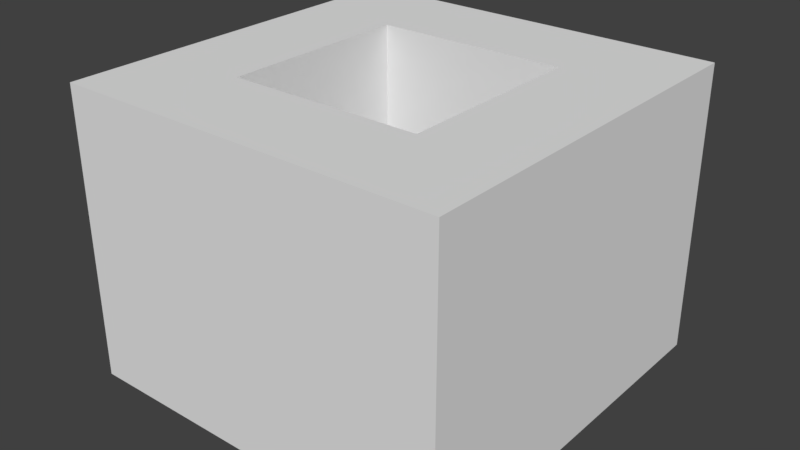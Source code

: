 # Source: House.blend  (saved by Blender 2.77.0; exported with 4.5.12 LTS)
import bpy
from mathutils import Matrix  # noqa: F401  (used for matrix-valued properties, if any)

bpy.ops.wm.read_factory_settings(use_empty=True)
scene = bpy.context.scene
scene.name = 'Scene'

# ---- collections
col_collection_1 = bpy.data.collections.new('Collection 1'); scene.collection.children.link(col_collection_1)

# ---- materials (node trees are filled in below, after node groups)
mat_material = bpy.data.materials.new('Material')
mat_material.alpha_threshold = 0.0
mat_material.use_transparent_shadow = False
mat_material.roughness = 0.5
mat_material.line_color = (0.0, 0.0, 0.0, 1.0)

# ---- material node trees

# ---- world
world_world = bpy.data.worlds.new('World'); scene.world = world_world
world_world.color = (0.05088, 0.05088, 0.05088)
world_world.use_sun_shadow = False
world_world.sun_shadow_jitter_overblur = 0.0
world_world.cycles.sampling_method = 'MANUAL'

# ---- meshes
me_cube = bpy.data.meshes.new('Cube')
me_cube.from_pydata([(1.0, -1.0, 4.371e-08), (-5.96e-08, -1.0, -7.55e-08), (3.0, -1.0, 4.609e-07), (3.0, 2.682e-07, 8.186e-07), (1.0, -2.98e-08, 4.013e-07), (-1.788e-07, -2.98e-08, -7.55e-08), (3.0, 2.682e-07, -1.0), (3.0, 2.479e-07, -3.0), (2.086e-07, -1.0, -1.0), (1.0, -2.98e-08, -1.0), (5.96e-08, -2.98e-08, -1.0), (2.0, 8.941e-08, 6.398e-07), (2.0, 8.941e-08, -1.0), (2.0, -1.0, 2.821e-07), (2.0, 6.904e-08, -3.0), (4.0, -1.0, -1.0), (4.0, -1.0, 4.609e-07), (4.0, 2.682e-07, -1.0), (4.0, 2.682e-07, 8.186e-07), (1.863e-07, -5.017e-08, -3.0), (1.0, -2.0, 5.116e-08), (2.757e-07, -2.0, -1.0), (7.451e-09, -2.0, -6.805e-08), (1.0, -5.017e-08, -3.0), (3.0, -2.0, 4.684e-07), (2.0, -1.0, -2.0), (3.353e-07, -1.0, -3.0), (4.0, -2.0, -1.0), (4.0, -2.0, 4.684e-07), (3.353e-07, -3.0, -1.0), (6.706e-08, -3.0, -6.805e-08), (4.0, -2.0, -3.0), (4.0, -1.0, -3.0), (4.0, -3.0, -1.0), (4.0, -3.0, 4.684e-07), (1.0, -4.0, 5.116e-08), (3.949e-07, -4.0, -1.0), (1.267e-07, -4.0, -6.805e-08), (3.0, -4.0, 4.684e-07), (2.0, -4.0, 2.896e-07), (4.0, -4.0, -1.0), (4.0, -4.0, 4.684e-07), (4.0, -1.0, -2.0), (4.0, -2.0, -2.0), (2.086e-07, -1.0, -2.0), (1.0, -1.172e-07, -2.0), (5.96e-08, -1.172e-07, -2.0), (2.0, 1.984e-09, -2.0), (3.0, 1.808e-07, -2.0), (4.0, 1.808e-07, -2.0), (2.757e-07, -2.0, -2.0), (3.353e-07, -3.0, -2.0), (4.0, -3.0, -2.0), (3.949e-07, -4.0, -2.0), (4.0, -4.0, -2.0), (4.0, 2.479e-07, -3.0), (4.023e-07, -2.0, -3.0), (4.619e-07, -3.0, -3.0), (4.0, -3.0, -3.0), (5.215e-07, -4.0, -3.0), (3.0, -4.0, -3.0), (4.0, -4.0, -3.0), (2.0, -1.0, -1.0), (2.0, -1.0, -3.0), (1.0, -1.0, -3.0), (3.0, -3.0, -2.0), (2.0, -3.0, -2.0), (3.0, -2.0, -3.0), (1.0, -3.0, -2.0), (3.0, -1.0, -3.0), (1.0, -2.0, -3.0), (1.0, -2.0, -2.0), (3.0, -1.0, -2.0), (3.0, -2.0, -2.0), (1.0, -3.0, -3.0), (2.0, -3.0, -3.0), (1.0, -1.0, -2.0), (3.0, -3.0, -3.0), (3.0, -3.0, -1.0), (2.0, -3.0, -1.0), (1.0, -3.0, -1.0), (1.0, -2.0, -1.0), (3.0, -1.0, -1.0), (3.0, -2.0, -1.0), (1.0, -1.0, -1.0), (3.0, -3.0, 4.768e-07), (2.0, -3.0, 2.384e-07), (1.0, -3.0, 0.0), (1.0, -4.0, -1.0), (2.0, -4.0, -1.0), (1.0, -4.0, -3.0), (3.0, -4.0, -1.0), (1.0, -4.0, -2.0), (2.0, -4.0, -2.0), (3.0, -4.0, -2.0), (2.0, -4.0, -3.0)], [], [(16, 2, 24, 28), (9, 10, 5, 4), (9, 4, 11, 12), (0, 4, 5, 1), (1, 5, 10, 8), (6, 17, 49, 48), (6, 3, 18, 17), (15, 16, 28, 27), (10, 9, 45, 46), (12, 11, 3, 6), (4, 0, 13, 11), (11, 13, 2, 3), (15, 17, 18, 16), (21, 8, 44, 50), (69, 67, 73, 72), (3, 2, 16, 18), (70, 64, 76, 71), (20, 22, 30, 87), (28, 24, 85, 34), (75, 74, 68, 66), (17, 15, 42, 49), (1, 8, 21, 22), (15, 27, 43, 42), (0, 1, 22, 20), (77, 75, 66, 65), (27, 33, 52, 43), (86, 87, 35, 39), (87, 30, 37, 35), (34, 85, 38, 41), (8, 10, 46, 44), (22, 21, 29, 30), (27, 28, 34, 33), (29, 21, 50, 51), (33, 40, 54, 52), (30, 29, 36, 37), (33, 34, 41, 40), (12, 6, 48, 47), (9, 12, 47, 45), (36, 29, 51, 53), (85, 86, 39, 38), (46, 45, 23, 19), (49, 42, 32, 55), (44, 46, 19, 26), (52, 54, 61, 58), (45, 47, 14, 23), (42, 43, 31, 32), (53, 51, 57, 59), (43, 52, 58, 31), (50, 44, 26, 56), (51, 50, 56, 57), (47, 48, 7, 14), (48, 49, 55, 7), (14, 7, 69, 63), (64, 26, 19, 23), (26, 64, 70, 56), (23, 14, 63, 64), (31, 58, 77, 67), (64, 63, 25, 76), (69, 32, 31, 67), (74, 70, 71, 68), (95, 90, 74, 75), (77, 58, 61, 60), (74, 90, 59, 57), (74, 57, 56, 70), (63, 69, 72, 25), (66, 68, 80, 79), (77, 60, 95, 75), (67, 77, 65, 73), (55, 32, 69, 7), (72, 73, 83, 82), (25, 72, 82, 62), (65, 66, 79, 78), (73, 65, 78, 83), (68, 71, 81, 80), (71, 76, 84, 81), (76, 25, 62, 84), (84, 62, 13, 0), (62, 82, 2, 13), (78, 79, 86, 85), (83, 78, 85, 24), (82, 83, 24, 2), (81, 84, 0, 20), (79, 80, 87, 86), (80, 81, 20, 87), (35, 37, 36, 88), (89, 88, 92, 93), (35, 88, 89, 39), (88, 36, 53, 92), (39, 89, 91, 38), (91, 89, 93, 94), (38, 91, 40, 41), (40, 91, 94, 54), (92, 53, 59, 90), (54, 94, 60, 61), (93, 92, 90, 95), (94, 93, 95, 60)])
_uv = me_cube.uv_layers.new(name='UVMap')
_uv.uv.foreach_set('vector', [0.25, 0.75, 0.1875, 0.75, 0.1875, 0.6875, 0.25, 0.6875, 0.1875, 0.75, 0.1875, 0.6875, 0.25, 0.6875, 0.25, 0.75, 0.25, 0.75, 0.1875, 0.75, 0.1875, 0.6875, 0.25, 0.6875, 0.25, 0.6875, 0.25, 0.75, 0.1875, 0.75, 0.1875, 0.6875, 0.3125, 0.5625, 0.375, 0.5625, 0.375, 0.625, 0.3125, 0.625, 0.1875, 0.6875, 0.25, 0.6875, 0.25, 0.75, 0.1875, 0.75, 0.25, 0.75, 0.1875, 0.75, 0.1875, 0.6875, 0.25, 0.6875, 0.25, 0.6875, 0.25, 0.75, 0.1875, 0.75, 0.1875, 0.6875, 0.25, 0.6875, 0.25, 0.75, 0.1875, 0.75, 0.1875, 0.6875, 0.25, 0.75, 0.1875, 0.75, 0.1875, 0.6875, 0.25, 0.6875, 0.1875, 0.75, 0.1875, 0.6875, 0.25, 0.6875, 0.25, 0.75, 0.1875, 0.75, 0.1875, 0.6875, 0.25, 0.6875, 0.25, 0.75, 0.1875, 0.6875, 0.25, 0.6875, 0.25, 0.75, 0.1875, 0.75, 0.1875, 0.6875, 0.25, 0.6875, 0.25, 0.75, 0.1875, 0.75, 0.25, 0.9375, 0.1875, 0.9375, 0.1875, 0.875, 0.25, 0.875, 0.1875, 0.75, 0.1875, 0.6875, 0.25, 0.6875, 0.25, 0.75, 0.25, 0.9375, 0.1875, 0.9375, 0.1875, 0.875, 0.25, 0.875, 0.25, 0.75, 0.1875, 0.75, 0.1875, 0.6875, 0.25, 0.6875, 0.25, 0.6875, 0.25, 0.75, 0.1875, 0.75, 0.1875, 0.6875, 0.25, 0.9375, 0.1875, 0.9375, 0.1875, 0.875, 0.25, 0.875, 0.25, 0.75, 0.1875, 0.75, 0.1875, 0.6875, 0.25, 0.6875, 0.3125, 0.5625, 0.3125, 0.625, 0.25, 0.625, 0.25, 0.5625, 0.25, 0.75, 0.1875, 0.75, 0.1875, 0.6875, 0.25, 0.6875, 0.25, 0.75, 0.1875, 0.75, 0.1875, 0.6875, 0.25, 0.6875, 0.25, 0.9375, 0.1875, 0.9375, 0.1875, 0.875, 0.25, 0.875, 0.25, 0.75, 0.1875, 0.75, 0.1875, 0.6875, 0.25, 0.6875, 0.25, 0.6875, 0.25, 0.75, 0.1875, 0.75, 0.1875, 0.6875, 0.25, 0.75, 0.1875, 0.75, 0.1875, 0.6875, 0.25, 0.6875, 0.25, 0.75, 0.1875, 0.75, 0.1875, 0.6875, 0.25, 0.6875, 0.3125, 0.625, 0.375, 0.625, 0.375, 0.6875, 0.3125, 0.6875, 0.25, 0.5625, 0.25, 0.625, 0.1875, 0.625, 0.1875, 0.5625, 0.25, 0.6875, 0.25, 0.75, 0.1875, 0.75, 0.1875, 0.6875, 0.1875, 0.625, 0.25, 0.625, 0.25, 0.6875, 0.1875, 0.6875, 0.25, 0.75, 0.1875, 0.75, 0.1875, 0.6875, 0.25, 0.6875, 0.1875, 0.5625, 0.1875, 0.625, 0.125, 0.625, 0.125, 0.5625, 0.25, 0.6875, 0.25, 0.75, 0.1875, 0.75, 0.1875, 0.6875, 0.25, 0.6875, 0.25, 0.75, 0.1875, 0.75, 0.1875, 0.6875, 0.25, 0.6875, 0.25, 0.75, 0.1875, 0.75, 0.1875, 0.6875, 0.125, 0.625, 0.1875, 0.625, 0.1875, 0.6875, 0.125, 0.6875, 0.25, 0.75, 0.1875, 0.75, 0.1875, 0.6875, 0.25, 0.6875, 0.25, 0.6875, 0.25, 0.75, 0.1875, 0.75, 0.1875, 0.6875, 0.25, 0.75, 0.1875, 0.75, 0.1875, 0.6875, 0.25, 0.6875, 0.3125, 0.6875, 0.375, 0.6875, 0.375, 0.75, 0.3125, 0.75, 0.25, 0.75, 0.1875, 0.75, 0.1875, 0.6875, 0.25, 0.6875, 0.1875, 0.75, 0.1875, 0.6875, 0.25, 0.6875, 0.25, 0.75, 0.25, 0.75, 0.1875, 0.75, 0.1875, 0.6875, 0.25, 0.6875, 0.125, 0.6875, 0.1875, 0.6875, 0.1875, 0.75, 0.125, 0.75, 0.25, 0.75, 0.1875, 0.75, 0.1875, 0.6875, 0.25, 0.6875, 0.25, 0.6875, 0.3125, 0.6875, 0.3125, 0.75, 0.25, 0.75, 0.1875, 0.6875, 0.25, 0.6875, 0.25, 0.75, 0.1875, 0.75, 0.1875, 0.75, 0.1875, 0.6875, 0.25, 0.6875, 0.25, 0.75, 0.1875, 0.75, 0.1875, 0.6875, 0.25, 0.6875, 0.25, 0.75, 0.25, 0.75, 0.3125, 0.75, 0.3125, 0.8125, 0.25, 0.8125, 0.3125, 0.875, 0.3125, 0.8125, 0.375, 0.8125, 0.375, 0.875, 0.25, 0.75, 0.25, 0.8125, 0.1875, 0.8125, 0.1875, 0.75, 0.1875, 0.75, 0.25, 0.75, 0.25, 0.8125, 0.1875, 0.8125, 0.25, 0.8125, 0.1875, 0.8125, 0.1875, 0.75, 0.25, 0.75, 0.25, 0.9375, 0.1875, 0.9375, 0.1875, 0.875, 0.25, 0.875, 0.25, 0.75, 0.25, 0.8125, 0.1875, 0.8125, 0.1875, 0.75, 0.25, 0.9375, 0.1875, 0.9375, 0.1875, 0.875, 0.25, 0.875, 0.25, 0.8125, 0.1875, 0.8125, 0.1875, 0.75, 0.25, 0.75, 0.1875, 0.9375, 0.1875, 1.0, 0.125, 1.0, 0.125, 0.9375, 0.1875, 0.875, 0.125, 0.875, 0.125, 0.8125, 0.1875, 0.8125, 0.1875, 0.8125, 0.1875, 0.75, 0.25, 0.75, 0.25, 0.8125, 0.25, 0.9375, 0.1875, 0.9375, 0.1875, 0.875, 0.25, 0.875, 0.125, 1.0, 0.06251, 1.0, 0.06251, 0.9375, 0.125, 0.9375, 0.1875, 0.8125, 0.1875, 0.75, 0.25, 0.75, 0.25, 0.8125, 0.25, 0.9375, 0.1875, 0.9375, 0.1875, 0.875, 0.25, 0.875, 0.375, 1.0, 0.3125, 1.0, 0.3125, 0.9375, 0.375, 0.9375, 0.125, 1.0, 0.06251, 1.0, 0.06251, 0.9375, 0.125, 0.9375, 0.125, 1.0, 0.06251, 1.0, 0.06251, 0.9375, 0.125, 0.9375, 0.125, 1.0, 0.06251, 1.0, 0.06251, 0.9375, 0.125, 0.9375, 0.125, 1.0, 0.06251, 1.0, 0.06251, 0.9375, 0.125, 0.9375, 0.125, 1.0, 0.06251, 1.0, 0.06251, 0.9375, 0.125, 0.9375, 0.125, 1.0, 0.06251, 1.0, 0.06251, 0.9375, 0.125, 0.9375, 0.125, 1.0, 0.06251, 1.0, 0.06251, 0.9375, 0.125, 0.9375, 0.125, 1.0, 0.06251, 1.0, 0.06251, 0.9375, 0.125, 0.9375, 0.125, 1.0, 0.06251, 1.0, 0.06251, 0.9375, 0.125, 0.9375, 0.125, 1.0, 0.06251, 1.0, 0.06251, 0.9375, 0.125, 0.9375, 0.125, 1.0, 0.06251, 1.0, 0.06251, 0.9375, 0.125, 0.9375, 0.125, 1.0, 0.06251, 1.0, 0.06251, 0.9375, 0.125, 0.9375, 0.125, 1.0, 0.06251, 1.0, 0.06251, 0.9375, 0.125, 0.9375, 0.125, 1.0, 0.06251, 1.0, 0.06251, 0.9375, 0.125, 0.9375, 0.125, 1.0, 0.06251, 1.0, 0.06251, 0.9375, 0.125, 0.9375, 0.3125, 0.5625, 0.375, 0.5625, 0.375, 0.625, 0.3125, 0.625, 0.25, 0.625, 0.3125, 0.625, 0.3125, 0.6875, 0.25, 0.6875, 0.25, 0.5625, 0.25, 0.625, 0.1875, 0.625, 0.1875, 0.5625, 0.3125, 0.625, 0.375, 0.625, 0.375, 0.6875, 0.3125, 0.6875, 0.25, 0.5625, 0.25, 0.625, 0.1875, 0.625, 0.1875, 0.5625, 0.1875, 0.6875, 0.25, 0.6875, 0.25, 0.75, 0.1875, 0.75, 0.1875, 0.5625, 0.1875, 0.625, 0.125, 0.625, 0.125, 0.5625, 0.125, 0.625, 0.1875, 0.625, 0.1875, 0.6875, 0.125, 0.6875, 0.3125, 0.6875, 0.375, 0.6875, 0.375, 0.75, 0.3125, 0.75, 0.125, 0.6875, 0.1875, 0.6875, 0.1875, 0.75, 0.125, 0.75, 0.1875, 0.6875, 0.25, 0.6875, 0.25, 0.75, 0.1875, 0.75, 0.1875, 0.6875, 0.25, 0.6875, 0.25, 0.75, 0.1875, 0.75])
me_cube.materials.append(mat_material)
me_cube.use_remesh_preserve_volume = False
me_cube.use_remesh_preserve_attributes = False
me_cube.use_mirror_vertex_groups = False
me_cube.auto_texspace = False
me_cube.update()

# ---- objects
ob_cube = bpy.data.objects.new('Cube', me_cube)

# ---- transforms, parenting, visibility, modifiers, constraints
ob_cube.location = (0.0, 0.0, 0.0)
ob_cube.rotation_euler = (3.142, 0.0, 0.0)
ob_cube.lock_rotations_4d = False
ob_cube.empty_display_type = 'ARROWS'
ob_cube.lineart.crease_threshold = 0.0

# ---- collection membership
col_collection_1.objects.link(ob_cube)

# ---- scene / render settings (as saved in the file)
scene.frame_start = 1; scene.frame_end = 250; scene.frame_set(1)
scene.render.engine = 'BLENDER_EEVEE_NEXT'
scene.render.resolution_percentage = 50
scene.render.dither_intensity = 0.0
scene.cycles.use_denoising = False
scene.cycles.samples = 128
scene.cycles.sampling_pattern = 'TABULATED_SOBOL'
scene.cycles.light_sampling_threshold = 0.0
scene.cycles.use_adaptive_sampling = False
scene.cycles.use_light_tree = False
scene.cycles.blur_glossy = 0.0
scene.cycles.sample_clamp_indirect = 0.0
scene.view_settings.view_transform = 'Standard'
bpy.context.view_layer.update()

# ---- added for rendering (the .blend has no active camera and no usable light): camera, sun
cam_auto = bpy.data.cameras.new('AutoCamera')
cam_auto.lens = 50.0
cam_auto.sensor_width = 36.0
cam_auto.clip_end = 1000.0
ob_auto_camera = bpy.data.objects.new('AutoCamera', cam_auto)
scene.collection.objects.link(ob_auto_camera)
ob_auto_camera.location = (7.92433, -5.1092, 6.23946)
ob_auto_camera.rotation_euler = (1.09748, -7.21219e-08, 0.694738)
scene.camera = ob_auto_camera
light_auto_sun = bpy.data.lights.new('AutoSun', 'SUN')
light_auto_sun.energy = 3.0
light_auto_sun.angle = 0.0523599
ob_auto_sun = bpy.data.objects.new('AutoSun', light_auto_sun)
scene.collection.objects.link(ob_auto_sun)
ob_auto_sun.rotation_euler = (0.872665, 0.174533, 0.523599)
bpy.context.view_layer.update()
